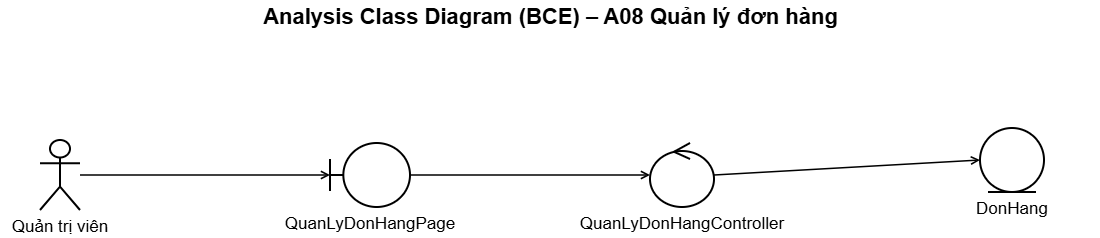

The diagram above was exported from draw.io. Its source (the exported page's mxGraphModel, read from the mxfile embedded in the PNG):
<mxGraphModel dx="1131" dy="739" grid="0" gridSize="10" guides="1" tooltips="1" connect="1" arrows="1" fold="1" page="1" pageScale="1" pageWidth="1140" pageHeight="250" math="0" shadow="0">
  <root>
    <mxCell id="0" />
    <mxCell id="1" parent="0" />
    <mxCell id="c3" parent="1" style="text;html=1;align=center;verticalAlign=middle;fontSize=22;fontStyle=1;fontFamily=Helvetica;labelBackgroundColor=none;" value="Analysis Class Diagram (BCE) – A08 Quản lý đơn hàng" vertex="1">
      <mxGeometry height="34" width="1100" as="geometry" />
    </mxCell>
    <mxCell id="c4" parent="1" style="shape=umlActor;verticalLabelPosition=bottom;verticalAlign=top;html=1;outlineConnect=0;whiteSpace=wrap;strokeWidth=2;fontSize=17;fontFamily=Helvetica;labelWidth=260;labelPosition=center;align=center;labelBackgroundColor=none;" value="Quản trị viên" vertex="1">
      <mxGeometry height="70" width="40" x="40" y="140" as="geometry" />
    </mxCell>
    <mxCell id="c5" parent="1" style="shape=umlBoundary;verticalLabelPosition=bottom;verticalAlign=top;html=1;outlineConnect=0;whiteSpace=wrap;strokeWidth=2;fontSize=17;fontFamily=Helvetica;labelWidth=260;labelPosition=center;align=center;labelBackgroundColor=none;" value="QuanLyDonHangPage" vertex="1">
      <mxGeometry height="64" width="80" x="330" y="143" as="geometry" />
    </mxCell>
    <mxCell id="c6" parent="1" style="shape=umlControl;verticalLabelPosition=bottom;verticalAlign=top;html=1;outlineConnect=0;whiteSpace=wrap;strokeWidth=2;fontSize=17;fontFamily=Helvetica;labelWidth=260;labelPosition=center;align=center;labelBackgroundColor=none;" value="QuanLyDonHangController" vertex="1">
      <mxGeometry height="64" width="64" x="650" y="143" as="geometry" />
    </mxCell>
    <mxCell id="c7" edge="1" parent="1" source="c4" style="html=1;endArrow=open;endFill=0;strokeWidth=1.5;exitX=1;exitY=0.5;entryX=0;entryY=0.5;labelBackgroundColor=none;fontColor=default;" target="c5" value="">
      <mxGeometry relative="1" as="geometry" />
    </mxCell>
    <mxCell id="c8" edge="1" parent="1" source="c5" style="html=1;endArrow=open;endFill=0;strokeWidth=1.5;exitX=1;exitY=0.5;entryX=0;entryY=0.5;labelBackgroundColor=none;fontColor=default;" target="c6" value="">
      <mxGeometry relative="1" as="geometry" />
    </mxCell>
    <mxCell id="c9" parent="1" style="shape=umlEntity;verticalLabelPosition=bottom;verticalAlign=top;html=1;outlineConnect=0;whiteSpace=wrap;strokeWidth=2;fontSize=17;fontFamily=Helvetica;labelWidth=260;labelPosition=center;align=center;labelBackgroundColor=none;" value="DonHang" vertex="1">
      <mxGeometry height="64" width="64" x="980" y="128" as="geometry" />
    </mxCell>
    <mxCell id="c10" edge="1" parent="1" source="c6" style="html=1;endArrow=open;endFill=0;strokeWidth=1.5;exitX=1;exitY=0.5;entryX=0;entryY=0.5;labelBackgroundColor=none;fontColor=default;" target="c9" value="">
      <mxGeometry relative="1" as="geometry" />
    </mxCell>
  </root>
</mxGraphModel>